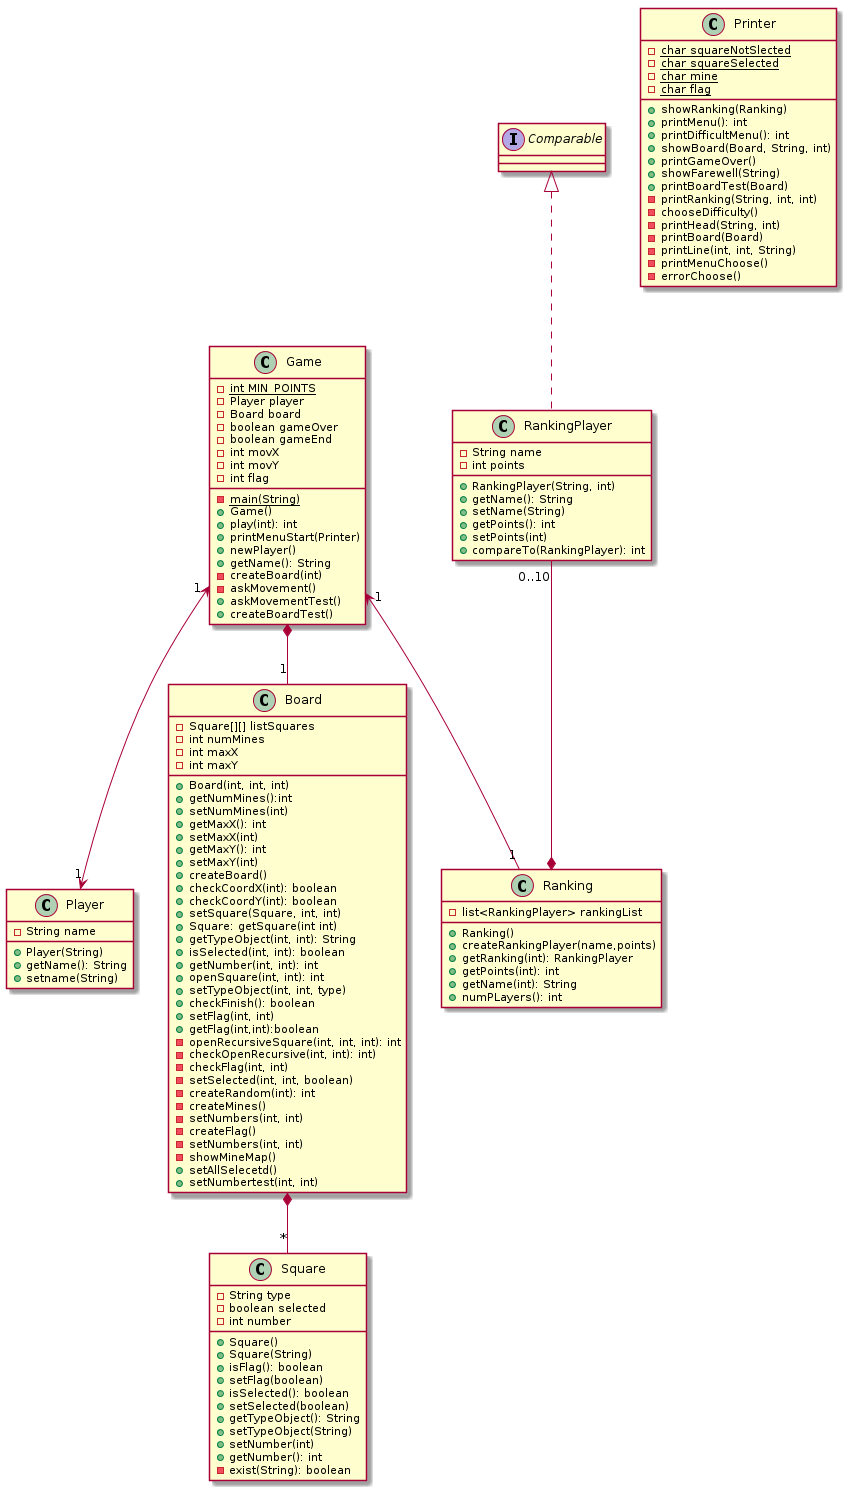

The diagram above was rendered by PlantUML. Its source (embedded in the PNG):
@startuml
Game "1"<--> "1" Player
Game  *-- "1" Board
Game "1" <-- "1" Ranking

Board *-- "*" Square

RankingPlayer "0..10" --* Ranking

class Printer
{
  -{static} char squareNotSlected
  -{static} char squareSelected
  -{static} char mine
  -{static} char flag
  
  + showRanking(Ranking)
  + printMenu(): int
  + printDifficultMenu(): int
  + showBoard(Board, String, int)
  + printGameOver()
  + showFarewell(String)
  + printBoardTest(Board)  
  - printRanking(String, int, int)
  - chooseDifficulty()  
  - printHead(String, int)
  - printBoard(Board)  
  - printLine(int, int, String)
  - printMenuChoose()
  - errorChoose()  
}


class Game{
  -{static} int MIN_POINTS
  - Player player
  - Board board
  - boolean gameOver
  - boolean gameEnd
  - int movX
  - int movY
  - int flag

  - {static} main(String)
  + Game()
  + play(int): int
  + printMenuStart(Printer)
  + newPlayer()
  + getName(): String
  - createBoard(int)
  - askMovement()
  + askMovementTest()
  + createBoardTest()
}

class Player{
- String name

+ Player(String)
+ getName(): String
+ setname(String)
}

class Board{
  - Square[][] listSquares
  - int numMines
  - int maxX
  - int maxY

  + Board(int, int, int)
  + getNumMines():int
  + setNumMines(int)
  + getMaxX(): int
  + setMaxX(int)
  + getMaxY(): int
  + setMaxY(int)
  + createBoard()
  + checkCoordX(int): boolean
  + checkCoordY(int): boolean
  + setSquare(Square, int, int)
  + Square: getSquare(int int)
  + getTypeObject(int, int): String
  + isSelected(int, int): boolean
  + getNumber(int, int): int
  + openSquare(int, int): int
  + setTypeObject(int, int, type)
  + checkFinish(): boolean
  + setFlag(int, int)
  + getFlag(int,int):boolean
  - openRecursiveSquare(int, int, int): int
  - checkOpenRecursive(int, int): int)
  - checkFlag(int, int)
  - setSelected(int, int, boolean)
  - createRandom(int): int
  - createMines()
  - setNumbers(int, int)
  - createFlag()
  - setNumbers(int, int)
  - showMineMap()
  + setAllSelecetd()
  +  setNumbertest(int, int)
}

class Square{
  - String type
  - boolean selected
  - int number
  
  + Square()
  + Square(String)
  + isFlag(): boolean
  + setFlag(boolean)
  + isSelected(): boolean
  + setSelected(boolean)
  + getTypeObject(): String
  + setTypeObject(String)
  + setNumber(int)
  + getNumber(): int  
  - exist(String): boolean

}


class RankingPlayer implements Comparable{
  - String name
  - int points
  
  + RankingPlayer(String, int)
  + getName(): String
  + setName(String)
  + getPoints(): int
  + setPoints(int)
  + compareTo(RankingPlayer): int
}

class Ranking{
    - list<RankingPlayer> rankingList
  
    + Ranking()
    + createRankingPlayer(name,points)
    + getRanking(int): RankingPlayer 
    + getPoints(int): int
    + getName(int): String
    + numPLayers(): int
}
@enduml